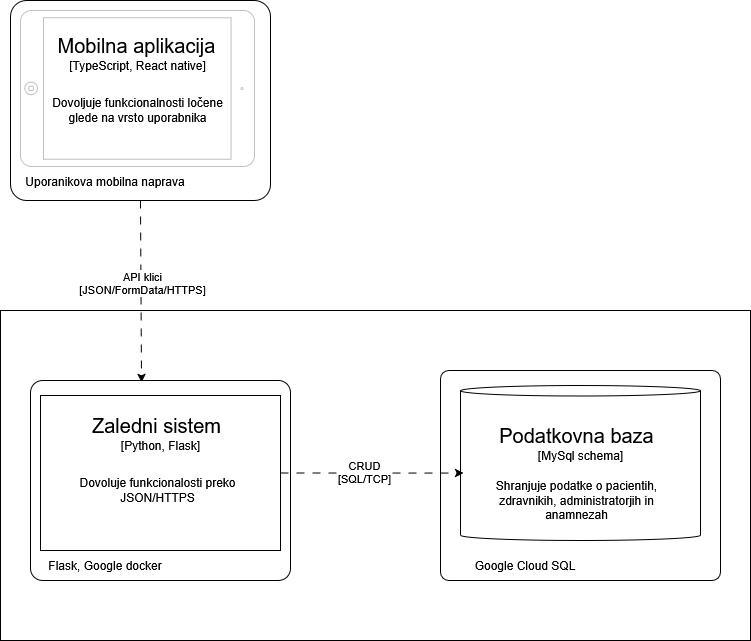

The diagram above was exported from draw.io. Its source (the exported page's mxGraphModel, read from the mxfile embedded in the PNG):
<mxGraphModel dx="1375" dy="1886" grid="1" gridSize="10" guides="1" tooltips="1" connect="1" arrows="1" fold="1" page="1" pageScale="1" pageWidth="850" pageHeight="1100" math="0" shadow="0">
  <root>
    <mxCell id="0" />
    <mxCell id="1" parent="0" />
    <mxCell id="RjymyPAgEZDLV3a-SewZ-36" value="" style="rounded=0;whiteSpace=wrap;html=1;" vertex="1" parent="1">
      <mxGeometry x="570" y="140" width="750" height="330" as="geometry" />
    </mxCell>
    <mxCell id="RjymyPAgEZDLV3a-SewZ-9" value="" style="group" vertex="1" connectable="0" parent="1">
      <mxGeometry x="580" y="-170" width="290" height="200" as="geometry" />
    </mxCell>
    <mxCell id="RjymyPAgEZDLV3a-SewZ-7" value="" style="rounded=1;whiteSpace=wrap;html=1;arcSize=8;" vertex="1" parent="RjymyPAgEZDLV3a-SewZ-9">
      <mxGeometry width="260" height="200" as="geometry" />
    </mxCell>
    <mxCell id="RjymyPAgEZDLV3a-SewZ-3" value="" style="group" vertex="1" connectable="0" parent="RjymyPAgEZDLV3a-SewZ-9">
      <mxGeometry x="10" y="10" width="280" height="156" as="geometry" />
    </mxCell>
    <mxCell id="RjymyPAgEZDLV3a-SewZ-1" value="" style="html=1;verticalLabelPosition=bottom;labelBackgroundColor=#ffffff;verticalAlign=top;shadow=0;dashed=0;strokeWidth=1;shape=mxgraph.ios7.misc.ipad7inch;strokeColor=#c0c0c0;rotation=90;" vertex="1" parent="RjymyPAgEZDLV3a-SewZ-3">
      <mxGeometry x="39" y="-39" width="156" height="234" as="geometry" />
    </mxCell>
    <mxCell id="RjymyPAgEZDLV3a-SewZ-2" value="&lt;font style=&quot;font-size: 20px;&quot;&gt;Mobilna aplikacija&lt;/font&gt;" style="text;html=1;align=center;verticalAlign=middle;whiteSpace=wrap;rounded=0;" vertex="1" parent="RjymyPAgEZDLV3a-SewZ-3">
      <mxGeometry x="20" y="20" width="193" height="30" as="geometry" />
    </mxCell>
    <mxCell id="RjymyPAgEZDLV3a-SewZ-4" value="Dovoljuje funkcionalnosti ločene glede na vrsto uporabnika" style="text;html=1;align=center;verticalAlign=middle;whiteSpace=wrap;rounded=0;" vertex="1" parent="RjymyPAgEZDLV3a-SewZ-3">
      <mxGeometry x="20.5" y="50" width="193" height="100" as="geometry" />
    </mxCell>
    <mxCell id="RjymyPAgEZDLV3a-SewZ-23" value="[TypeScript, React native]" style="text;html=1;align=center;verticalAlign=middle;whiteSpace=wrap;rounded=0;" vertex="1" parent="RjymyPAgEZDLV3a-SewZ-3">
      <mxGeometry x="20.5" y="40" width="193" height="30" as="geometry" />
    </mxCell>
    <mxCell id="RjymyPAgEZDLV3a-SewZ-8" value="Uporanikova mobilna naprava" style="text;html=1;align=center;verticalAlign=middle;whiteSpace=wrap;rounded=0;" vertex="1" parent="RjymyPAgEZDLV3a-SewZ-9">
      <mxGeometry x="10" y="166" width="170" height="30" as="geometry" />
    </mxCell>
    <mxCell id="RjymyPAgEZDLV3a-SewZ-10" value="" style="endArrow=classic;html=1;rounded=0;dashed=1;dashPattern=8 8;strokeWidth=1;entryX=0.427;entryY=0.01;entryDx=0;entryDy=0;entryPerimeter=0;exitX=0.5;exitY=1;exitDx=0;exitDy=0;" edge="1" parent="1" source="RjymyPAgEZDLV3a-SewZ-7" target="RjymyPAgEZDLV3a-SewZ-13">
      <mxGeometry width="50" height="50" relative="1" as="geometry">
        <mxPoint x="670" y="30" as="sourcePoint" />
        <mxPoint x="600" y="298" as="targetPoint" />
      </mxGeometry>
    </mxCell>
    <mxCell id="RjymyPAgEZDLV3a-SewZ-11" value="API klici&lt;br&gt;[JSON/FormData/HTTPS]" style="edgeLabel;html=1;align=center;verticalAlign=middle;resizable=0;points=[];" vertex="1" connectable="0" parent="RjymyPAgEZDLV3a-SewZ-10">
      <mxGeometry x="-0.0932" y="1" relative="1" as="geometry">
        <mxPoint as="offset" />
      </mxGeometry>
    </mxCell>
    <mxCell id="RjymyPAgEZDLV3a-SewZ-12" value="" style="group" vertex="1" connectable="0" parent="1">
      <mxGeometry x="600" y="210" width="290" height="205" as="geometry" />
    </mxCell>
    <mxCell id="RjymyPAgEZDLV3a-SewZ-13" value="" style="rounded=1;whiteSpace=wrap;html=1;arcSize=6;" vertex="1" parent="RjymyPAgEZDLV3a-SewZ-12">
      <mxGeometry width="260" height="200" as="geometry" />
    </mxCell>
    <mxCell id="RjymyPAgEZDLV3a-SewZ-18" value="Flask, Google docker" style="text;html=1;align=center;verticalAlign=middle;whiteSpace=wrap;rounded=0;" vertex="1" parent="RjymyPAgEZDLV3a-SewZ-12">
      <mxGeometry x="-10" y="170" width="170" height="30" as="geometry" />
    </mxCell>
    <mxCell id="RjymyPAgEZDLV3a-SewZ-21" value="" style="rounded=0;whiteSpace=wrap;html=1;" vertex="1" parent="RjymyPAgEZDLV3a-SewZ-12">
      <mxGeometry x="10" y="15" width="240" height="155" as="geometry" />
    </mxCell>
    <mxCell id="RjymyPAgEZDLV3a-SewZ-16" value="&lt;font style=&quot;font-size: 20px;&quot;&gt;Zaledni sistem&lt;/font&gt;" style="text;html=1;align=center;verticalAlign=middle;whiteSpace=wrap;rounded=0;" vertex="1" parent="RjymyPAgEZDLV3a-SewZ-12">
      <mxGeometry x="30" y="30" width="193" height="30" as="geometry" />
    </mxCell>
    <mxCell id="RjymyPAgEZDLV3a-SewZ-17" value="Dovoluje funkcionalosti preko JSON/HTTPS" style="text;html=1;align=center;verticalAlign=middle;whiteSpace=wrap;rounded=0;" vertex="1" parent="RjymyPAgEZDLV3a-SewZ-12">
      <mxGeometry x="30.5" y="60" width="193" height="100" as="geometry" />
    </mxCell>
    <mxCell id="RjymyPAgEZDLV3a-SewZ-22" value="[Python, Flask]" style="text;html=1;align=center;verticalAlign=middle;whiteSpace=wrap;rounded=0;" vertex="1" parent="RjymyPAgEZDLV3a-SewZ-12">
      <mxGeometry x="33.5" y="50" width="193" height="30" as="geometry" />
    </mxCell>
    <mxCell id="RjymyPAgEZDLV3a-SewZ-24" value="" style="group" vertex="1" connectable="0" parent="1">
      <mxGeometry x="1020" y="210" width="290" height="205" as="geometry" />
    </mxCell>
    <mxCell id="RjymyPAgEZDLV3a-SewZ-25" value="" style="rounded=1;whiteSpace=wrap;html=1;arcSize=4;" vertex="1" parent="RjymyPAgEZDLV3a-SewZ-24">
      <mxGeometry x="-10" y="-10" width="280" height="210" as="geometry" />
    </mxCell>
    <mxCell id="RjymyPAgEZDLV3a-SewZ-26" value="Google Cloud SQL" style="text;html=1;align=center;verticalAlign=middle;whiteSpace=wrap;rounded=0;" vertex="1" parent="RjymyPAgEZDLV3a-SewZ-24">
      <mxGeometry x="-10" y="170" width="170" height="30" as="geometry" />
    </mxCell>
    <mxCell id="RjymyPAgEZDLV3a-SewZ-31" value="" style="shape=cylinder3;whiteSpace=wrap;html=1;boundedLbl=1;backgroundOutline=1;size=5.285714285714249;" vertex="1" parent="RjymyPAgEZDLV3a-SewZ-24">
      <mxGeometry x="10" y="5" width="240" height="155" as="geometry" />
    </mxCell>
    <mxCell id="RjymyPAgEZDLV3a-SewZ-28" value="&lt;font style=&quot;font-size: 20px;&quot;&gt;Podatkovna baza&lt;/font&gt;" style="text;html=1;align=center;verticalAlign=middle;whiteSpace=wrap;rounded=0;" vertex="1" parent="RjymyPAgEZDLV3a-SewZ-24">
      <mxGeometry x="30" y="40" width="193" height="30" as="geometry" />
    </mxCell>
    <mxCell id="RjymyPAgEZDLV3a-SewZ-29" value="Shranjuje podatke o pacientih, zdravnikih, administratorjih in anamnezah" style="text;html=1;align=center;verticalAlign=middle;whiteSpace=wrap;rounded=0;" vertex="1" parent="RjymyPAgEZDLV3a-SewZ-24">
      <mxGeometry x="30" y="70" width="193" height="100" as="geometry" />
    </mxCell>
    <mxCell id="RjymyPAgEZDLV3a-SewZ-30" value="[MySql schema]" style="text;html=1;align=center;verticalAlign=middle;whiteSpace=wrap;rounded=0;" vertex="1" parent="RjymyPAgEZDLV3a-SewZ-24">
      <mxGeometry x="33.5" y="60" width="193" height="30" as="geometry" />
    </mxCell>
    <mxCell id="RjymyPAgEZDLV3a-SewZ-32" style="edgeStyle=orthogonalEdgeStyle;rounded=0;orthogonalLoop=1;jettySize=auto;html=1;exitX=0.5;exitY=1;exitDx=0;exitDy=0;" edge="1" parent="RjymyPAgEZDLV3a-SewZ-24" source="RjymyPAgEZDLV3a-SewZ-29" target="RjymyPAgEZDLV3a-SewZ-29">
      <mxGeometry relative="1" as="geometry" />
    </mxCell>
    <mxCell id="RjymyPAgEZDLV3a-SewZ-33" value="" style="endArrow=classic;html=1;rounded=0;exitX=1;exitY=0.5;exitDx=0;exitDy=0;dashed=1;dashPattern=8 8;strokeWidth=1;entryX=0.013;entryY=0.565;entryDx=0;entryDy=0;entryPerimeter=0;" edge="1" parent="1" source="RjymyPAgEZDLV3a-SewZ-21" target="RjymyPAgEZDLV3a-SewZ-31">
      <mxGeometry width="50" height="50" relative="1" as="geometry">
        <mxPoint x="272" y="308" as="sourcePoint" />
        <mxPoint x="610" y="308" as="targetPoint" />
      </mxGeometry>
    </mxCell>
    <mxCell id="RjymyPAgEZDLV3a-SewZ-34" value="CRUD&lt;br&gt;[SQL/TCP]" style="edgeLabel;html=1;align=center;verticalAlign=middle;resizable=0;points=[];" vertex="1" connectable="0" parent="RjymyPAgEZDLV3a-SewZ-33">
      <mxGeometry x="-0.0932" y="1" relative="1" as="geometry">
        <mxPoint as="offset" />
      </mxGeometry>
    </mxCell>
  </root>
</mxGraphModel>